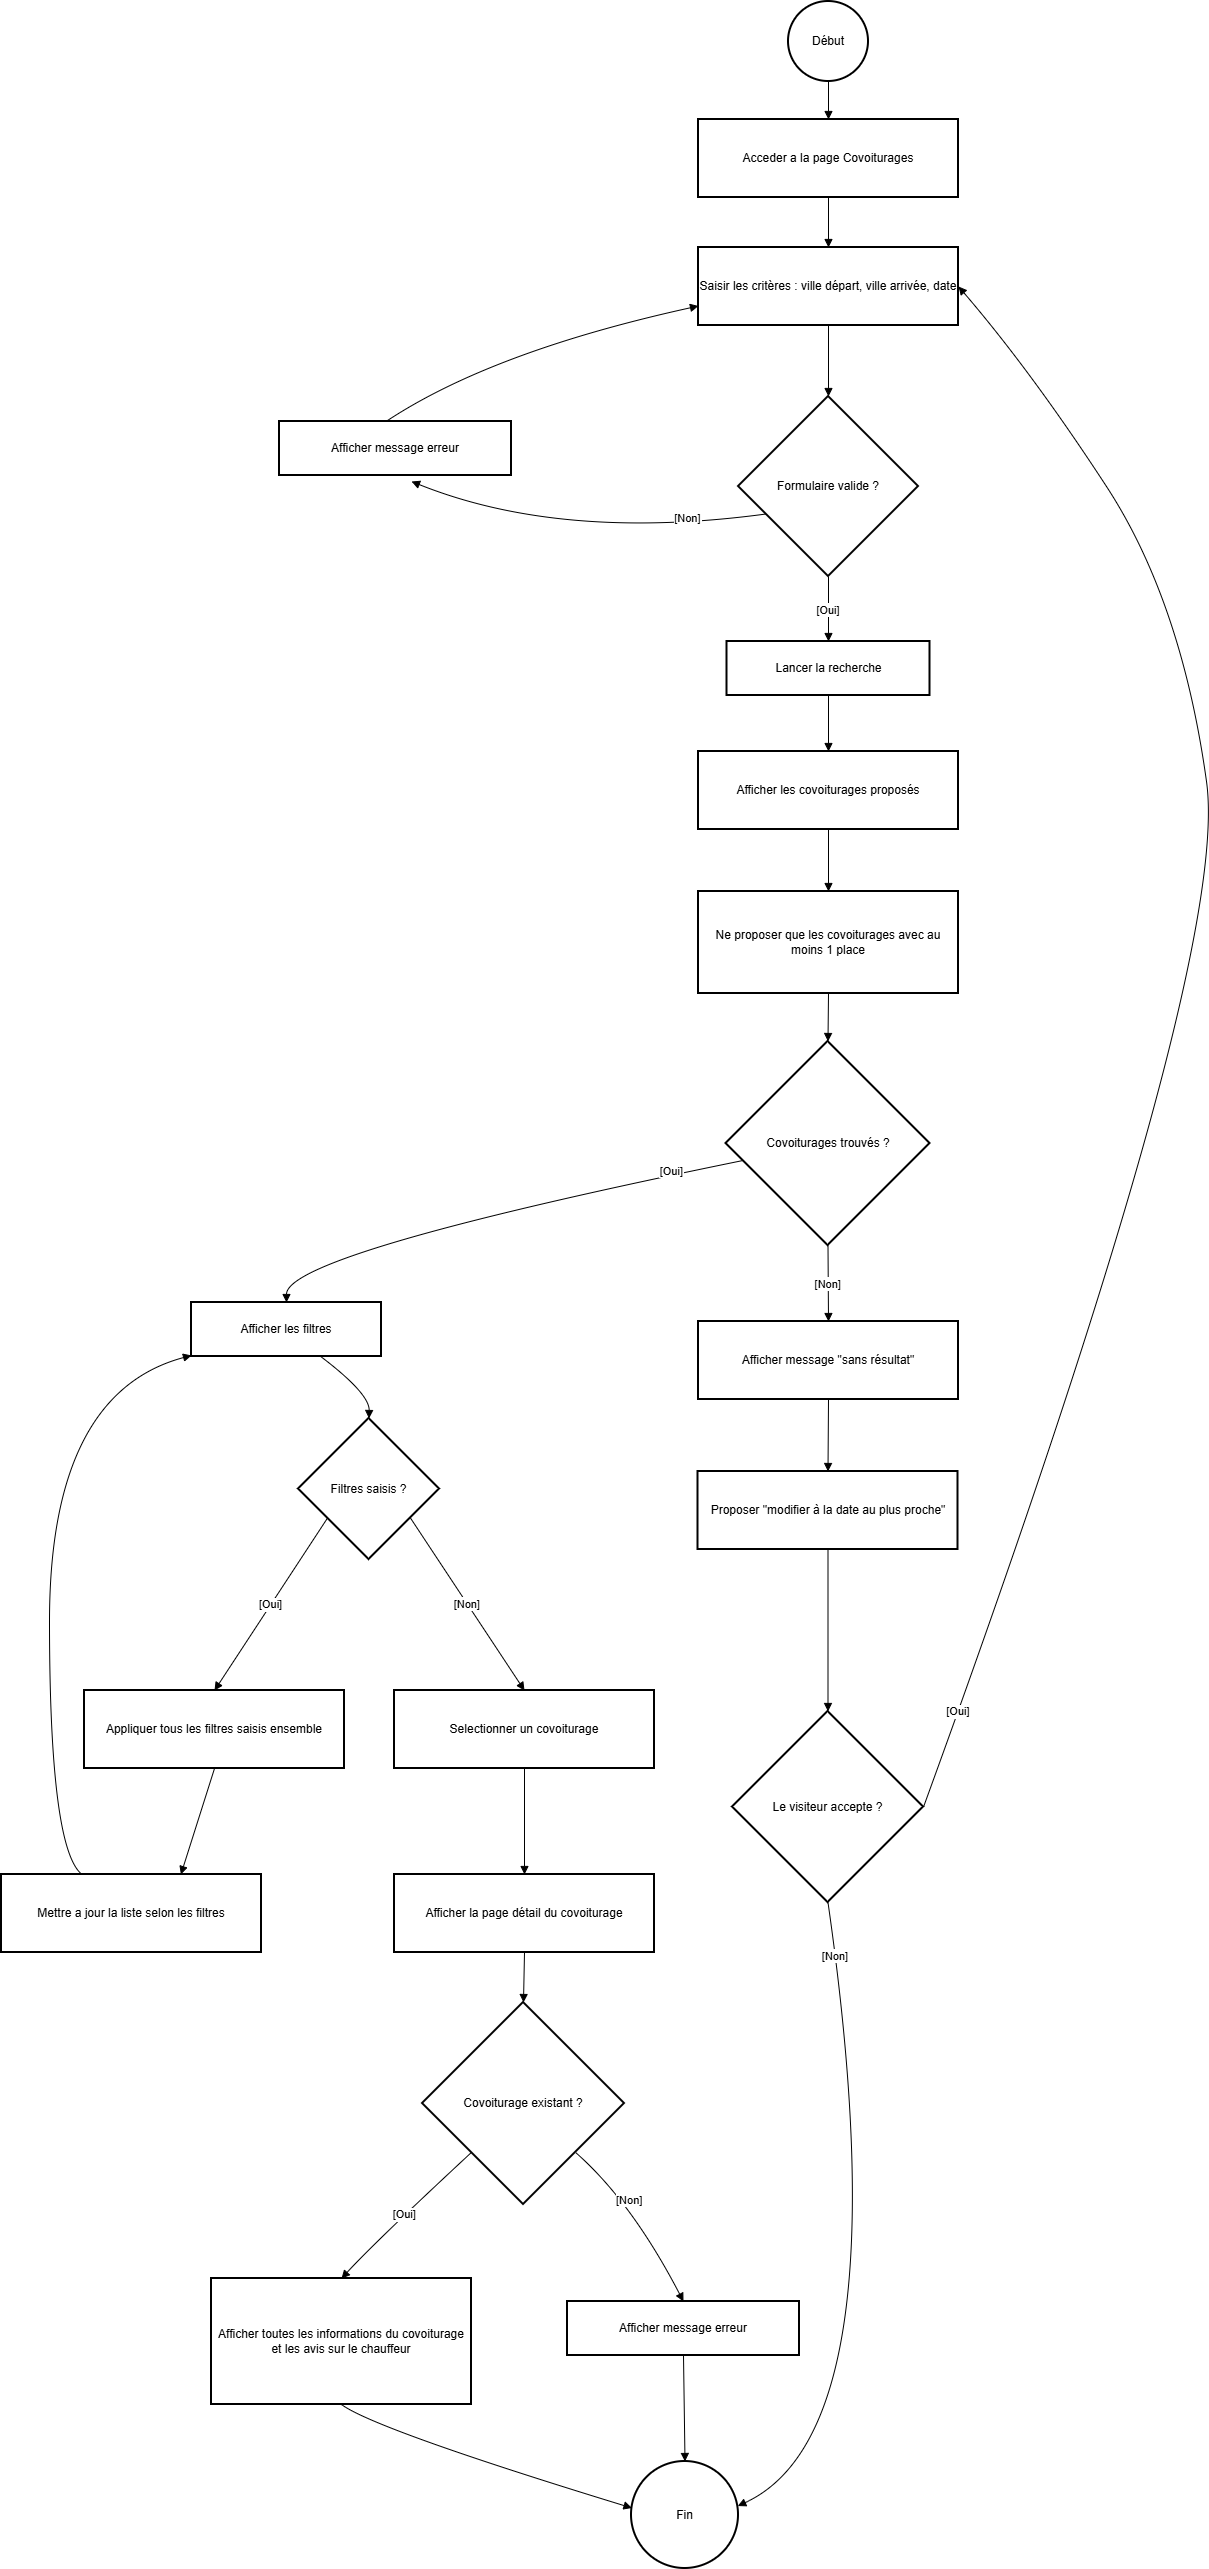

The diagram above was exported from draw.io. Its source (the exported page's mxGraphModel, read from the mxfile embedded in the PNG):
<mxGraphModel dx="1042" dy="562" grid="1" gridSize="10" guides="1" tooltips="1" connect="1" arrows="1" fold="1" page="1" pageScale="1" pageWidth="827" pageHeight="1169" math="0" shadow="0">
  <root>
    <mxCell id="0" />
    <mxCell id="1" parent="0" />
    <mxCell id="-pMbklO3cllfCm2KzxDS-1" parent="1" style="ellipse;aspect=fixed;strokeWidth=2;whiteSpace=wrap;" value="Début" vertex="1">
      <mxGeometry height="80" width="80" x="807" y="10" as="geometry" />
    </mxCell>
    <mxCell id="-pMbklO3cllfCm2KzxDS-2" parent="1" style="whiteSpace=wrap;strokeWidth=2;" value="Acceder a la page Covoiturages" vertex="1">
      <mxGeometry height="78" width="260" x="717" y="128" as="geometry" />
    </mxCell>
    <mxCell id="-pMbklO3cllfCm2KzxDS-3" parent="1" style="whiteSpace=wrap;strokeWidth=2;" value="Saisir les critères : ville départ, ville arrivée, date" vertex="1">
      <mxGeometry height="78" width="260" x="717" y="256" as="geometry" />
    </mxCell>
    <mxCell id="-pMbklO3cllfCm2KzxDS-4" parent="1" style="rhombus;strokeWidth=2;whiteSpace=wrap;" value="Formulaire valide ?" vertex="1">
      <mxGeometry height="180" width="180" x="757" y="405" as="geometry" />
    </mxCell>
    <mxCell id="-pMbklO3cllfCm2KzxDS-5" parent="1" style="whiteSpace=wrap;strokeWidth=2;" value="Afficher message erreur" vertex="1">
      <mxGeometry height="54" width="232" x="298" y="430" as="geometry" />
    </mxCell>
    <mxCell id="-pMbklO3cllfCm2KzxDS-6" parent="1" style="whiteSpace=wrap;strokeWidth=2;" value="Lancer la recherche" vertex="1">
      <mxGeometry height="54" width="203" x="745.5" y="650" as="geometry" />
    </mxCell>
    <mxCell id="-pMbklO3cllfCm2KzxDS-7" parent="1" style="whiteSpace=wrap;strokeWidth=2;" value="Afficher les covoiturages proposés" vertex="1">
      <mxGeometry height="78" width="260" x="717" y="760" as="geometry" />
    </mxCell>
    <mxCell id="-pMbklO3cllfCm2KzxDS-8" parent="1" style="whiteSpace=wrap;strokeWidth=2;" value="Ne proposer que les covoiturages avec au moins 1 place" vertex="1">
      <mxGeometry height="102" width="260" x="717" y="900" as="geometry" />
    </mxCell>
    <mxCell id="-pMbklO3cllfCm2KzxDS-9" parent="1" style="rhombus;strokeWidth=2;whiteSpace=wrap;" value="Covoiturages trouvés ?" vertex="1">
      <mxGeometry height="204" width="204" x="744.5" y="1050" as="geometry" />
    </mxCell>
    <mxCell id="-pMbklO3cllfCm2KzxDS-10" parent="1" style="whiteSpace=wrap;strokeWidth=2;" value="Afficher message &quot;sans résultat&quot;" vertex="1">
      <mxGeometry height="78" width="260" x="717" y="1330" as="geometry" />
    </mxCell>
    <mxCell id="-pMbklO3cllfCm2KzxDS-11" parent="1" style="whiteSpace=wrap;strokeWidth=2;" value="Proposer &quot;modifier à la date au plus proche&quot;" vertex="1">
      <mxGeometry height="78" width="260" x="716.5" y="1480" as="geometry" />
    </mxCell>
    <mxCell id="-pMbklO3cllfCm2KzxDS-12" parent="1" style="rhombus;strokeWidth=2;whiteSpace=wrap;" value="Le visiteur accepte ?" vertex="1">
      <mxGeometry height="191" width="191" x="751" y="1720" as="geometry" />
    </mxCell>
    <mxCell id="-pMbklO3cllfCm2KzxDS-13" parent="1" style="ellipse;aspect=fixed;strokeWidth=2;whiteSpace=wrap;" value="Fin" vertex="1">
      <mxGeometry height="107" width="107" x="650" y="2470" as="geometry" />
    </mxCell>
    <mxCell id="-pMbklO3cllfCm2KzxDS-14" parent="1" style="whiteSpace=wrap;strokeWidth=2;" value="Afficher les filtres" vertex="1">
      <mxGeometry height="54" width="190" x="210" y="1311" as="geometry" />
    </mxCell>
    <mxCell id="-pMbklO3cllfCm2KzxDS-15" parent="1" style="rhombus;strokeWidth=2;whiteSpace=wrap;" value="Filtres saisis ?" vertex="1">
      <mxGeometry height="141" width="141" x="317" y="1427" as="geometry" />
    </mxCell>
    <mxCell id="-pMbklO3cllfCm2KzxDS-16" parent="1" style="whiteSpace=wrap;strokeWidth=2;" value="Appliquer tous les filtres saisis ensemble" vertex="1">
      <mxGeometry height="78" width="260" x="103" y="1699" as="geometry" />
    </mxCell>
    <mxCell id="-pMbklO3cllfCm2KzxDS-17" parent="1" style="whiteSpace=wrap;strokeWidth=2;" value="Mettre a jour la liste selon les filtres" vertex="1">
      <mxGeometry height="78" width="260" x="20" y="1883" as="geometry" />
    </mxCell>
    <mxCell id="-pMbklO3cllfCm2KzxDS-18" parent="1" style="whiteSpace=wrap;strokeWidth=2;" value="Selectionner un covoiturage" vertex="1">
      <mxGeometry height="78" width="260" x="413" y="1699" as="geometry" />
    </mxCell>
    <mxCell id="-pMbklO3cllfCm2KzxDS-19" parent="1" style="whiteSpace=wrap;strokeWidth=2;" value="Afficher la page détail du covoiturage" vertex="1">
      <mxGeometry height="78" width="260" x="413" y="1883" as="geometry" />
    </mxCell>
    <mxCell id="-pMbklO3cllfCm2KzxDS-20" parent="1" style="rhombus;strokeWidth=2;whiteSpace=wrap;" value="Covoiturage existant ?" vertex="1">
      <mxGeometry height="202" width="202" x="441" y="2011" as="geometry" />
    </mxCell>
    <mxCell id="-pMbklO3cllfCm2KzxDS-21" parent="1" style="whiteSpace=wrap;strokeWidth=2;" value="Afficher message erreur" vertex="1">
      <mxGeometry height="54" width="232" x="586" y="2310" as="geometry" />
    </mxCell>
    <mxCell id="-pMbklO3cllfCm2KzxDS-22" parent="1" style="whiteSpace=wrap;strokeWidth=2;" value="Afficher toutes les informations du covoiturage et les avis sur le chauffeur" vertex="1">
      <mxGeometry height="126" width="260" x="230" y="2287" as="geometry" />
    </mxCell>
    <mxCell id="-pMbklO3cllfCm2KzxDS-23" edge="1" parent="1" source="-pMbklO3cllfCm2KzxDS-1" style="curved=1;startArrow=none;endArrow=block;exitX=0.5;exitY=0.99;entryX=0.5;entryY=-0.01;rounded=0;" target="-pMbklO3cllfCm2KzxDS-2" value="">
      <mxGeometry relative="1" as="geometry">
        <Array as="points" />
      </mxGeometry>
    </mxCell>
    <mxCell id="-pMbklO3cllfCm2KzxDS-24" edge="1" parent="1" source="-pMbklO3cllfCm2KzxDS-2" style="curved=1;startArrow=none;endArrow=block;exitX=0.5;exitY=0.99;entryX=0.5;entryY=-0.01;rounded=0;" target="-pMbklO3cllfCm2KzxDS-3" value="">
      <mxGeometry relative="1" as="geometry">
        <Array as="points" />
      </mxGeometry>
    </mxCell>
    <mxCell id="-pMbklO3cllfCm2KzxDS-25" edge="1" parent="1" source="-pMbklO3cllfCm2KzxDS-3" style="curved=1;startArrow=none;endArrow=block;exitX=0.5;exitY=1;entryX=0.5;entryY=0;rounded=0;exitDx=0;exitDy=0;" target="-pMbklO3cllfCm2KzxDS-4" value="">
      <mxGeometry relative="1" as="geometry">
        <Array as="points" />
      </mxGeometry>
    </mxCell>
    <mxCell id="-pMbklO3cllfCm2KzxDS-26" edge="1" parent="1" source="-pMbklO3cllfCm2KzxDS-4" style="curved=1;startArrow=none;endArrow=block;exitX=0;exitY=0.72;entryX=0.569;entryY=1.111;rounded=0;entryDx=0;entryDy=0;entryPerimeter=0;" target="-pMbklO3cllfCm2KzxDS-5" value="[Non]">
      <mxGeometry relative="1" x="-0.5768" y="-6" as="geometry">
        <mxPoint as="offset" />
        <Array as="points">
          <mxPoint x="580" y="550" />
        </Array>
      </mxGeometry>
    </mxCell>
    <mxCell id="-pMbklO3cllfCm2KzxDS-27" edge="1" parent="1" source="-pMbklO3cllfCm2KzxDS-5" style="curved=1;startArrow=none;endArrow=block;exitX=0.46;exitY=0.01;entryX=0;entryY=0.75;rounded=0;entryDx=0;entryDy=0;" target="-pMbklO3cllfCm2KzxDS-3" value="">
      <mxGeometry relative="1" as="geometry">
        <Array as="points">
          <mxPoint x="510" y="360" />
        </Array>
      </mxGeometry>
    </mxCell>
    <mxCell id="-pMbklO3cllfCm2KzxDS-28" edge="1" parent="1" source="-pMbklO3cllfCm2KzxDS-4" style="curved=1;startArrow=none;endArrow=block;exitX=0.5;exitY=1;entryX=0.5;entryY=0.01;rounded=0;" target="-pMbklO3cllfCm2KzxDS-6" value="[Oui]">
      <mxGeometry relative="1" as="geometry">
        <Array as="points" />
      </mxGeometry>
    </mxCell>
    <mxCell id="-pMbklO3cllfCm2KzxDS-29" edge="1" parent="1" source="-pMbklO3cllfCm2KzxDS-6" style="curved=1;startArrow=none;endArrow=block;exitX=0.5;exitY=1.01;entryX=0.5;entryY=0.01;rounded=0;" target="-pMbklO3cllfCm2KzxDS-7" value="">
      <mxGeometry relative="1" as="geometry">
        <Array as="points" />
      </mxGeometry>
    </mxCell>
    <mxCell id="-pMbklO3cllfCm2KzxDS-30" edge="1" parent="1" source="-pMbklO3cllfCm2KzxDS-7" style="curved=1;startArrow=none;endArrow=block;exitX=0.5;exitY=1.01;entryX=0.5;entryY=0;rounded=0;" target="-pMbklO3cllfCm2KzxDS-8" value="">
      <mxGeometry relative="1" as="geometry">
        <Array as="points" />
      </mxGeometry>
    </mxCell>
    <mxCell id="-pMbklO3cllfCm2KzxDS-31" edge="1" parent="1" source="-pMbklO3cllfCm2KzxDS-8" style="curved=1;startArrow=none;endArrow=block;exitX=0.5;exitY=1;entryX=0.5;entryY=0;rounded=0;" target="-pMbklO3cllfCm2KzxDS-9" value="">
      <mxGeometry relative="1" as="geometry">
        <Array as="points" />
      </mxGeometry>
    </mxCell>
    <mxCell id="-pMbklO3cllfCm2KzxDS-32" edge="1" parent="1" source="-pMbklO3cllfCm2KzxDS-9" style="curved=1;startArrow=none;endArrow=block;exitX=0.5;exitY=1;entryX=0.5;entryY=0;rounded=0;" target="-pMbklO3cllfCm2KzxDS-10" value="[Non]">
      <mxGeometry relative="1" as="geometry">
        <Array as="points" />
      </mxGeometry>
    </mxCell>
    <mxCell id="-pMbklO3cllfCm2KzxDS-33" edge="1" parent="1" source="-pMbklO3cllfCm2KzxDS-10" style="curved=1;startArrow=none;endArrow=block;exitX=0.5;exitY=1;entryX=0.5;entryY=0;rounded=0;" target="-pMbklO3cllfCm2KzxDS-11" value="">
      <mxGeometry relative="1" as="geometry">
        <Array as="points" />
      </mxGeometry>
    </mxCell>
    <mxCell id="-pMbklO3cllfCm2KzxDS-34" edge="1" parent="1" source="-pMbklO3cllfCm2KzxDS-11" style="curved=1;startArrow=none;endArrow=block;exitX=0.5;exitY=1;rounded=0;" target="-pMbklO3cllfCm2KzxDS-12" value="">
      <mxGeometry relative="1" as="geometry">
        <Array as="points" />
      </mxGeometry>
    </mxCell>
    <mxCell id="-pMbklO3cllfCm2KzxDS-35" edge="1" parent="1" source="-pMbklO3cllfCm2KzxDS-12" style="curved=1;startArrow=none;endArrow=block;entryX=1;entryY=0.5;rounded=0;entryDx=0;entryDy=0;exitX=1;exitY=0.5;exitDx=0;exitDy=0;" target="-pMbklO3cllfCm2KzxDS-3" value="[Oui]">
      <mxGeometry relative="1" x="-0.8767" as="geometry">
        <mxPoint as="offset" />
        <Array as="points">
          <mxPoint x="1250" y="970" />
          <mxPoint x="1200" y="610" />
          <mxPoint x="1050" y="380" />
        </Array>
        <mxPoint x="1010" y="1760" as="sourcePoint" />
      </mxGeometry>
    </mxCell>
    <mxCell id="-pMbklO3cllfCm2KzxDS-36" edge="1" parent="1" source="-pMbklO3cllfCm2KzxDS-12" style="curved=1;startArrow=none;endArrow=block;exitX=0.5;exitY=1;entryX=1;entryY=0.41;rounded=0;" target="-pMbklO3cllfCm2KzxDS-13" value="[Non]">
      <mxGeometry relative="1" x="-0.8514" as="geometry">
        <mxPoint y="1" as="offset" />
        <Array as="points">
          <mxPoint x="922" y="2438" />
        </Array>
      </mxGeometry>
    </mxCell>
    <mxCell id="-pMbklO3cllfCm2KzxDS-37" edge="1" parent="1" source="-pMbklO3cllfCm2KzxDS-9" style="curved=1;startArrow=none;endArrow=block;exitX=0;exitY=0.6;entryX=0.5;entryY=0;rounded=0;" target="-pMbklO3cllfCm2KzxDS-14" value="[Oui]">
      <mxGeometry relative="1" x="-0.7193" y="-3" as="geometry">
        <mxPoint y="-1" as="offset" />
        <Array as="points">
          <mxPoint x="305" y="1262" />
        </Array>
      </mxGeometry>
    </mxCell>
    <mxCell id="-pMbklO3cllfCm2KzxDS-38" edge="1" parent="1" source="-pMbklO3cllfCm2KzxDS-14" style="curved=1;startArrow=none;endArrow=block;exitX=0.68;exitY=1;entryX=0.5;entryY=0;rounded=0;" target="-pMbklO3cllfCm2KzxDS-15" value="">
      <mxGeometry relative="1" as="geometry">
        <Array as="points">
          <mxPoint x="388" y="1402" />
        </Array>
      </mxGeometry>
    </mxCell>
    <mxCell id="-pMbklO3cllfCm2KzxDS-39" edge="1" parent="1" source="-pMbklO3cllfCm2KzxDS-15" style="curved=1;startArrow=none;endArrow=block;exitX=0;exitY=0.85;entryX=0.5;entryY=0;rounded=0;" target="-pMbklO3cllfCm2KzxDS-16" value="[Oui]">
      <mxGeometry relative="1" as="geometry">
        <Array as="points" />
      </mxGeometry>
    </mxCell>
    <mxCell id="-pMbklO3cllfCm2KzxDS-40" edge="1" parent="1" source="-pMbklO3cllfCm2KzxDS-16" style="curved=1;startArrow=none;endArrow=block;exitX=0.5;exitY=1;entryX=0.69;entryY=0;rounded=0;" target="-pMbklO3cllfCm2KzxDS-17" value="">
      <mxGeometry relative="1" as="geometry">
        <Array as="points" />
      </mxGeometry>
    </mxCell>
    <mxCell id="-pMbklO3cllfCm2KzxDS-41" edge="1" parent="1" source="-pMbklO3cllfCm2KzxDS-17" style="curved=1;startArrow=none;endArrow=block;exitX=0.31;exitY=0;entryX=0;entryY=0.98;rounded=0;" target="-pMbklO3cllfCm2KzxDS-14" value="">
      <mxGeometry relative="1" as="geometry">
        <Array as="points">
          <mxPoint x="68" y="1858" />
          <mxPoint x="68" y="1402" />
        </Array>
      </mxGeometry>
    </mxCell>
    <mxCell id="-pMbklO3cllfCm2KzxDS-42" edge="1" parent="1" source="-pMbklO3cllfCm2KzxDS-15" style="curved=1;startArrow=none;endArrow=block;exitX=1;exitY=0.85;entryX=0.5;entryY=0;rounded=0;" target="-pMbklO3cllfCm2KzxDS-18" value="[Non]">
      <mxGeometry relative="1" as="geometry">
        <Array as="points" />
      </mxGeometry>
    </mxCell>
    <mxCell id="-pMbklO3cllfCm2KzxDS-43" edge="1" parent="1" source="-pMbklO3cllfCm2KzxDS-18" style="curved=1;startArrow=none;endArrow=block;exitX=0.5;exitY=1;entryX=0.5;entryY=0;rounded=0;" target="-pMbklO3cllfCm2KzxDS-19" value="">
      <mxGeometry relative="1" as="geometry">
        <Array as="points" />
      </mxGeometry>
    </mxCell>
    <mxCell id="-pMbklO3cllfCm2KzxDS-44" edge="1" parent="1" source="-pMbklO3cllfCm2KzxDS-19" style="curved=1;startArrow=none;endArrow=block;exitX=0.5;exitY=1;entryX=0.5;entryY=0;rounded=0;" target="-pMbklO3cllfCm2KzxDS-20" value="">
      <mxGeometry relative="1" as="geometry">
        <Array as="points" />
      </mxGeometry>
    </mxCell>
    <mxCell id="-pMbklO3cllfCm2KzxDS-45" edge="1" parent="1" source="-pMbklO3cllfCm2KzxDS-20" style="curved=1;startArrow=none;endArrow=block;exitX=1;exitY=0.97;entryX=0.5;entryY=0.01;rounded=0;" target="-pMbklO3cllfCm2KzxDS-21" value="[Non]">
      <mxGeometry relative="1" x="-0.234" as="geometry">
        <mxPoint as="offset" />
        <Array as="points">
          <mxPoint x="650" y="2210" />
        </Array>
      </mxGeometry>
    </mxCell>
    <mxCell id="-pMbklO3cllfCm2KzxDS-46" edge="1" parent="1" source="-pMbklO3cllfCm2KzxDS-21" style="curved=1;startArrow=none;endArrow=block;exitX=0.5;exitY=1.01;entryX=0.5;entryY=0.01;rounded=0;" target="-pMbklO3cllfCm2KzxDS-13" value="">
      <mxGeometry relative="1" as="geometry">
        <Array as="points" />
      </mxGeometry>
    </mxCell>
    <mxCell id="-pMbklO3cllfCm2KzxDS-47" edge="1" parent="1" source="-pMbklO3cllfCm2KzxDS-20" style="curved=1;startArrow=none;endArrow=block;exitX=0;exitY=0.97;entryX=0.5;entryY=0;rounded=0;" target="-pMbklO3cllfCm2KzxDS-22" value="[Oui]">
      <mxGeometry relative="1" as="geometry">
        <Array as="points">
          <mxPoint x="394" y="2250" />
        </Array>
      </mxGeometry>
    </mxCell>
    <mxCell id="-pMbklO3cllfCm2KzxDS-48" edge="1" parent="1" source="-pMbklO3cllfCm2KzxDS-22" style="curved=1;startArrow=none;endArrow=block;exitX=0.5;exitY=1;entryX=0;entryY=0.43;rounded=0;" target="-pMbklO3cllfCm2KzxDS-13" value="">
      <mxGeometry relative="1" as="geometry">
        <Array as="points">
          <mxPoint x="394" y="2438" />
        </Array>
      </mxGeometry>
    </mxCell>
  </root>
</mxGraphModel>